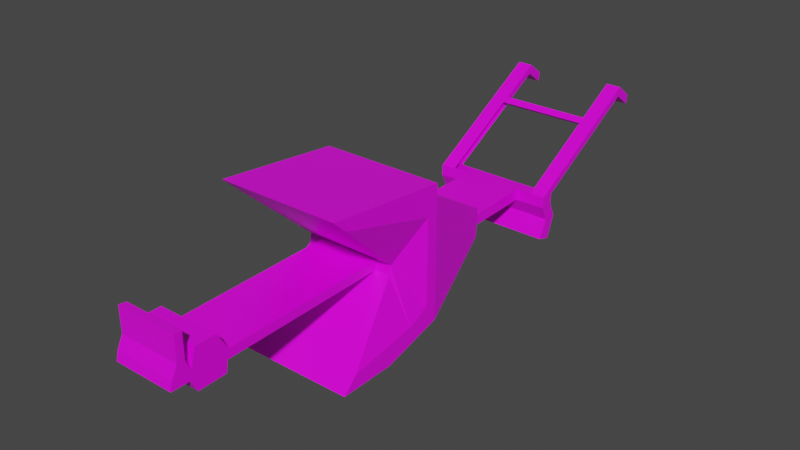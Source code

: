 # Source: oldplow.blend  (saved by Blender 2.92.15; exported with 4.5.12 LTS)
import bpy
from mathutils import Matrix  # noqa: F401  (used for matrix-valued properties, if any)

bpy.ops.wm.read_factory_settings(use_empty=True)
scene = bpy.context.scene
scene.name = 'Scene'

# ---- collections
col_collection = bpy.data.collections.new('Collection'); scene.collection.children.link(col_collection)

# ---- images (referenced by path relative to the original .blend; pixels are not part of the script)
import os
ASSET_DIR = os.environ.get("B2B_ASSET_DIR", "")  # directory of the original .blend (textures are referenced by path, not embedded)
HERE = os.path.dirname(os.path.abspath(__file__))  # packed textures are extracted next to this script under _unpacked/

def load_image(name, relpath, width, height, colorspace="sRGB"):
    """Load a texture the original file referenced (path relative to the .blend, or extracted next to this script)."""
    p = next((c for c in (os.path.join(HERE, relpath), os.path.join(ASSET_DIR, relpath)) if relpath and os.path.exists(c)), "")
    if p:
        img = bpy.data.images.load(p, check_existing=True)
        img.name = name
    else:  # same state as the original file: an image datablock whose file is absent (Cycles renders it pink)
        img = bpy.data.images.new(name, width, height)
        img.source = "FILE"
        img.filepath = "//" + (relpath or name)
    img.colorspace_settings.name = colorspace
    return img
img_alter_pflug_textur_png_001 = load_image('Alter Pflug Textur.png.001', 'Alter Pflug Textur.png', 1024, 1024, 'sRGB')

# ---- materials (node trees are filled in below, after node groups)
mat_material = bpy.data.materials.new('Material')
mat_material.alpha_threshold = 0.0
mat_material.use_transparent_shadow = False
mat_material.line_color = (0.0, 0.0, 0.0, 1.0)

# ---- material node trees
mat_material.use_nodes = True; mat_material.node_tree.nodes.clear()
_N = mat_material.node_tree.nodes; _L = mat_material.node_tree.links
n0 = _N.new('ShaderNodeOutputMaterial'); n0.name = 'Material Output'; n0.location = (300, 300)
n1 = _N.new('ShaderNodeBsdfPrincipled'); n1.name = 'Principled BSDF'; n1.location = (10, 300)
n1.distribution = 'GGX'
n1.subsurface_method = 'BURLEY'
n1.inputs[2].default_value = 0.4
n1.inputs[3].default_value = 1.45
n1.inputs[27].default_value = (0.0, 0.0, 0.0, 1.0)
n1.inputs[28].default_value = 1.0
n2 = _N.new('ShaderNodeTexImage'); n2.name = 'Image Texture'; n2.location = (-331, 228)
n2.image = img_alter_pflug_textur_png_001
_L.new(n1.outputs[0], n0.inputs[0])
_L.new(n2.outputs[0], n1.inputs[0])
n0.is_active_output = True

# ---- world
world_world = bpy.data.worlds.new('World'); scene.world = world_world
world_world.use_nodes = True; world_world.node_tree.nodes.clear()
_N = world_world.node_tree.nodes; _L = world_world.node_tree.links
n0 = _N.new('ShaderNodeOutputWorld'); n0.name = 'World Output'; n0.location = (300, 300)
n1 = _N.new('ShaderNodeBackground'); n1.name = 'Background'; n1.location = (10, 300)
n1.inputs[0].default_value = (0.05088, 0.05088, 0.05088, 1.0)
_L.new(n1.outputs[0], n0.inputs[0])
n0.is_active_output = True
world_world.color = (0.05088, 0.05088, 0.05088)
world_world.use_sun_shadow = False
world_world.sun_shadow_jitter_overblur = 0.0

# ---- meshes
me_cube = bpy.data.meshes.new('Cube')
me_cube.from_pydata([(-0.4187, -0.822, 0.7055), (-0.4187, -0.7741, -0.4003), (-0.4187, 0.04045, 0.6231), (-0.4187, -0.3866, -0.3947), (-0.3145, -0.2483, 0.1773), (-0.4187, 0.03871, 0.5408), (-0.4187, 0.03431, -0.2789), (-0.3001, 0.6061, 0.2108), (-0.3001, 0.598, 0.01782), (-0.4187, 0.0363, 0.09277), (-0.3001, 0.6011, 0.09238), (-0.4187, 1.177, 0.03265), (-0.4187, 1.18, 0.1072), (-0.4187, 1.269, 0.03265), (-0.4187, 1.272, 0.1072), (-0.4187, 1.225, -0.06748), (-0.4187, 1.317, -0.06748), (-0.4187, 1.169, -0.1936), (-0.4187, 1.258, -0.2195), (-0.4187, 2.083, 0.6234), (-0.4187, 2.069, 0.5611), (-0.4187, 2.203, 0.5344), (-0.4187, 2.189, 0.4721), (-0.3145, -0.2637, 0.1162), (-0.4187, -0.1761, -0.3368), (-0.4187, 1.791, 0.4026), (-0.4187, 1.75, 0.4331), (-0.4187, 1.832, 0.4264), (-0.4187, 1.795, 0.4589), (-0.4187, 1.767, 0.42), (-0.4187, 1.817, 0.44), (-0.4187, 1.266, -0.06748), (-0.4187, 1.212, -0.2061), (-0.4187, 2.075, 0.5891), (-0.4187, 1.223, 0.03265), (-0.4187, 2.196, 0.5018), (-0.4187, 1.223, 0.1072), (-0.4187, -0.04553, -0.15), (-0.4187, -0.1978, -0.2245), (-0.4187, -0.6761, -0.3012), (-0.4187, 0.03518, -0.1176), (-0.3001, 0.5999, 0.06378), (-0.4187, 1.178, 0.06418), (-0.4187, -0.7266, 0.6177), (-0.4187, -0.04264, 0.4378), (-0.3001, 0.6031, 0.139), (-0.4187, 0.03795, 0.4004), (-0.3145, -0.2563, 0.1455), (3.166e-08, -0.822, 0.7055), (3.166e-08, -0.7741, -0.4003), (-2.794e-08, 0.04045, 0.6231), (3.166e-08, -0.3866, -0.3947), (-2.794e-08, -0.2483, 0.1773), (-2.794e-08, 0.03871, 0.5408), (-2.794e-08, 0.03431, -0.2789), (-2.794e-08, 0.6061, 0.2108), (-2.794e-08, 0.598, 0.01782), (-2.794e-08, 0.6011, 0.09238), (-1.471e-07, 1.177, 0.03265), (-1.471e-07, 1.18, 0.1072), (-1.471e-07, 1.269, 0.03265), (-1.471e-07, 1.272, 0.1072), (-1.471e-07, 1.225, -0.06748), (-1.471e-07, 1.317, -0.06748), (-1.471e-07, 1.169, -0.1936), (-1.471e-07, 1.258, -0.2195), (-2.794e-08, -0.2637, 0.1162), (-2.794e-08, -0.1761, -0.3368), (9.127e-08, -1.395, 0.1517), (9.127e-08, -1.411, 0.09056), (9.127e-08, -1.645, 0.1517), (9.127e-08, -1.661, 0.09056), (1.509e-07, -1.767, 0.1517), (1.509e-07, -1.782, 0.09056), (9.127e-08, -1.677, 0.2222), (1.509e-07, -1.729, 0.2286), (9.127e-08, -1.472, 0.2735), (9.127e-08, -1.613, 0.2735), (9.127e-08, -1.424, 0.01366), (9.127e-08, -1.616, 0.007254), (9.127e-08, -1.677, 0.3952), (1.509e-07, -1.729, 0.4016), (-1.471e-07, 1.791, 0.4026), (-1.471e-07, 1.75, 0.4331), (-1.471e-07, 1.832, 0.4264), (-1.471e-07, 1.795, 0.4589), (-1.471e-07, 1.212, -0.2061), (3.166e-08, -0.6761, -0.3012), (3.166e-08, -0.7266, 0.6177), (-2.794e-08, 0.6031, 0.139), (1.509e-07, -1.774, 0.1231), (9.127e-08, -1.527, 0.2735), (9.127e-08, -1.527, 0.01022), (9.127e-08, -1.697, 0.3977), (9.127e-08, -1.714, 0.09056), (-0.2109, 1.177, 0.03265), (-0.2109, 0.598, 0.01782), (-0.2109, -1.774, 0.1231), (-0.2109, -1.767, 0.1517), (-0.2109, 1.272, 0.1072), (-0.2109, 1.269, 0.03265), (-0.2109, -1.729, 0.2286), (-0.2109, -1.677, 0.2222), (-0.2109, -1.645, 0.1517), (-0.2109, -1.527, 0.2735), (-0.2109, -1.472, 0.2735), (-0.2109, 1.317, -0.06748), (-0.2109, -1.613, 0.2735), (-0.2109, 1.225, -0.06748), (-0.2109, -1.395, 0.1517), (-0.2109, 1.212, -0.2061), (-0.2109, 1.169, -0.1936), (-0.2109, -1.527, 0.01022), (-0.2109, -1.616, 0.007254), (-0.2109, 1.258, -0.2195), (-0.2109, -1.411, 0.09056), (-0.2109, -1.424, 0.01366), (-0.2109, -0.7741, -0.4003), (-0.2109, -0.6761, -0.3012), (-0.2109, -1.661, 0.09056), (-0.2109, -0.1761, -0.3368), (-0.2109, -0.3866, -0.3947), (-0.2109, -0.2637, 0.1162), (-0.2109, -1.697, 0.3977), (-0.2109, -1.677, 0.3952), (-0.2109, 1.795, 0.4589), (-0.2109, -0.822, 0.7055), (-0.2109, 0.04045, 0.6231), (-0.2109, -1.729, 0.4016), (-0.2109, 1.791, 0.4026), (-0.2109, -0.2483, 0.1773), (-0.2109, -0.7266, 0.6177), (-0.2109, 1.832, 0.4264), (-0.2109, 0.03871, 0.5408), (-0.2109, 1.18, 0.1072), (-0.2109, 1.75, 0.4331), (-0.2109, 0.03431, -0.2789), (-0.2109, 0.6061, 0.2108), (-0.2109, -1.714, 0.09056), (-0.2109, 0.6031, 0.139), (-0.2109, 0.6011, 0.09238), (-0.2109, -1.782, 0.09056), (-0.2604, 0.598, 0.01782), (-0.3148, 1.269, 0.03265), (-0.3148, 1.317, -0.06748), (-0.3148, 1.169, -0.1936), (-0.3148, 1.258, -0.2195), (-0.3148, -0.6761, -0.3012), (-0.3148, -0.3866, -0.3947), (-0.263, -0.2637, 0.1162), (-0.3148, 2.083, 0.6234), (-0.3148, 0.04045, 0.6231), (-0.3148, 2.189, 0.4721), (-0.3148, -0.7266, 0.6177), (-0.3148, 2.203, 0.5344), (-0.3148, 0.03871, 0.5408), (-0.3148, 1.75, 0.4331), (-0.3148, 2.069, 0.5611), (-0.2604, 0.6061, 0.2108), (-0.2604, 0.6031, 0.139), (-0.2604, 0.6011, 0.09238), (-0.3148, 1.177, 0.03265), (-0.3148, 1.272, 0.1072), (-0.3148, 1.225, -0.06748), (-0.3148, 1.212, -0.2061), (-0.3148, -0.7741, -0.4003), (-0.3148, -0.1761, -0.3368), (-0.3148, 1.795, 0.4589), (-0.3148, -0.822, 0.7055), (-0.3148, 1.791, 0.4026), (-0.3148, 2.196, 0.5018), (-0.263, -0.2483, 0.1773), (-0.3148, 1.832, 0.4264), (-0.3148, 1.18, 0.1072), (-0.3148, 0.03431, -0.2789), (-0.107, 1.177, 0.03265), (-0.107, -1.774, 0.1231), (-0.107, 1.272, 0.1072), (-0.107, -1.677, 0.2222), (-0.107, -1.527, 0.2735), (-0.107, 1.225, -0.06748), (-0.107, 1.212, -0.2061), (-0.107, -1.527, 0.01022), (-0.107, -1.411, 0.09056), (-0.107, -0.7741, -0.4003), (-0.107, -0.1761, -0.3368), (-0.107, -1.697, 0.3977), (-0.107, 1.795, 0.4589), (-0.107, -0.822, 0.7055), (-0.107, 1.791, 0.4026), (-0.107, -0.2483, 0.1773), (-0.107, 1.832, 0.4264), (-0.107, 1.18, 0.1072), (-0.107, 0.03431, -0.2789), (-0.107, -1.782, 0.09056), (-0.107, 0.598, 0.01782), (-0.107, -1.767, 0.1517), (-0.107, 1.269, 0.03265), (-0.107, -1.729, 0.2286), (-0.107, -1.645, 0.1517), (-0.107, -1.472, 0.2735), (-0.107, 1.317, -0.06748), (-0.107, -1.613, 0.2735), (-0.107, -1.395, 0.1517), (-0.107, 1.169, -0.1936), (-0.107, -1.616, 0.007254), (-0.107, 1.258, -0.2195), (-0.107, -1.424, 0.01366), (-0.107, -0.6761, -0.3012), (-0.107, -1.661, 0.09056), (-0.107, -0.3866, -0.3947), (-0.107, -0.2637, 0.1162), (-0.107, -1.677, 0.3952), (-0.107, 0.04045, 0.6231), (-0.107, -1.729, 0.4016), (-0.107, -0.7266, 0.6177), (-0.107, 0.03871, 0.5408), (-0.107, 1.75, 0.4331), (-0.107, 0.6061, 0.2108), (-0.107, -1.714, 0.09056), (-0.107, 0.6031, 0.139), (-0.107, 0.6011, 0.09238)], [], [(1, 39, 38, 24, 3), (6, 40, 41, 8), (6, 37, 40), (5, 44, 43, 0, 2), (10, 9, 46, 45), (11, 42, 12, 36, 34), (11, 34, 31, 15), (15, 31, 32, 17), (14, 36, 29, 25), (20, 33, 35, 22), (24, 38, 37, 6), (25, 29, 30, 27), (27, 30, 33, 20), (195, 175, 58, 56), (30, 29, 26, 28), (29, 36, 12, 26), (34, 36, 14, 13), (33, 30, 28, 19), (35, 33, 19, 21), (31, 34, 13, 16), (32, 31, 16, 18), (37, 38, 23, 47, 4), (40, 37, 4, 44, 46, 9), (38, 39, 23), (173, 12, 11, 161), (41, 40, 9, 10), (46, 44, 5), (43, 44, 4), (45, 46, 5, 7), (196, 176, 90, 72), (197, 177, 61, 60), (198, 196, 72, 75), (199, 178, 74, 70), (200, 179, 91, 76), (201, 197, 60, 63), (202, 199, 70, 77), (175, 180, 62, 58), (203, 200, 76, 68), (204, 181, 86, 64), (179, 202, 77, 91), (205, 182, 92, 79), (206, 201, 63, 65), (207, 183, 69, 78), (180, 204, 64, 62), (208, 184, 49, 87), (182, 207, 78, 92), (209, 205, 79, 71), (210, 185, 67, 51), (211, 208, 87, 66), (212, 186, 93, 80), (213, 188, 48, 50), (214, 198, 75, 81), (184, 210, 51, 49), (178, 212, 80, 74), (215, 190, 52, 88), (189, 191, 84, 82), (216, 213, 50, 53), (185, 193, 54, 67), (187, 217, 83, 85), (186, 214, 81, 93), (218, 216, 53, 55), (188, 215, 88, 48), (183, 211, 66, 69), (193, 195, 56, 54), (219, 209, 71, 94), (190, 203, 68, 52), (220, 218, 55, 89), (221, 220, 89, 57), (181, 206, 65, 86), (176, 194, 73, 90), (192, 221, 57, 59), (194, 219, 94, 73), (140, 96, 142, 160), (164, 146, 114, 110), (160, 159, 139, 140), (159, 158, 137, 139), (174, 142, 96, 136), (149, 122, 130, 171), (168, 153, 131, 126), (158, 155, 133, 137), (167, 156, 135, 125), (166, 174, 136, 120), (155, 151, 127, 133), (169, 172, 132, 129), (153, 171, 130, 131), (102, 103, 98, 101), (165, 148, 121, 117), (83, 217, 189, 82), (151, 168, 126, 127), (149, 147, 118, 122), (148, 166, 120, 121), (147, 165, 117, 118), (163, 145, 111, 108), (146, 144, 106, 114), (145, 164, 110, 111), (161, 163, 108, 95), (144, 143, 100, 106), (128, 123, 124, 102, 101), (143, 162, 99, 100), (8, 10, 160, 142), (161, 95, 134, 173), (13, 14, 162, 143), (16, 13, 143, 144), (11, 15, 163, 161), (17, 32, 164, 145), (18, 16, 144, 146), (15, 17, 145, 163), (39, 1, 165, 147), (3, 24, 166, 148), (23, 39, 147, 149), (19, 28, 167, 150), (2, 0, 168, 151), (14, 25, 169, 162), (1, 3, 148, 165), (113, 119, 115, 116), (22, 35, 170, 152), (43, 4, 171, 153), (25, 27, 172, 169), (21, 19, 150, 154), (5, 2, 151, 155), (26, 12, 173, 156), (20, 22, 152, 157), (27, 20, 157, 172), (24, 6, 174, 166), (28, 26, 156, 167), (105, 109, 103, 107), (7, 5, 155, 158), (0, 43, 153, 168), (6, 8, 142, 174), (119, 103, 109, 115), (4, 23, 149, 171), (45, 7, 158, 159), (10, 45, 159, 160), (32, 18, 146, 164), (98, 103, 119, 141), (134, 95, 96, 140), (35, 21, 154, 170), (109, 130, 122, 115), (141, 138, 219, 194), (134, 140, 221, 192), (97, 141, 194, 176), (110, 114, 206, 181), (140, 139, 220, 221), (139, 137, 218, 220), (130, 109, 203, 190), (138, 119, 209, 219), (136, 96, 195, 193), (115, 122, 211, 183), (126, 131, 215, 188), (137, 133, 216, 218), (123, 128, 214, 186), (125, 135, 217, 187), (120, 136, 193, 185), (61, 177, 99, 162, 173, 134, 192, 59), (133, 127, 213, 216), (129, 132, 191, 189), (131, 130, 190, 215), (102, 124, 212, 178), (117, 121, 210, 184), (85, 84, 191, 132, 172, 167, 125, 187), (128, 101, 198, 214), (127, 126, 188, 213), (124, 123, 186, 212), (122, 118, 208, 211), (121, 120, 185, 210), (119, 113, 205, 209), (112, 116, 207, 182), (118, 117, 184, 208), (108, 111, 204, 180), (116, 115, 183, 207), (114, 106, 201, 206), (113, 112, 182, 205), (104, 107, 202, 179), (111, 110, 181, 204), (109, 105, 200, 203), (95, 108, 180, 175), (107, 103, 199, 202), (106, 100, 197, 201), (105, 104, 179, 200), (103, 102, 178, 199), (101, 98, 196, 198), (100, 99, 177, 197), (98, 97, 176, 196), (96, 95, 175, 195), (189, 217, 135, 129), (169, 129, 135, 156), (150, 157, 152, 154), (167, 172, 157, 150)])
_uv = me_cube.uv_layers.new(name='UVMap')
_uv.uv.foreach_set('vector', [0.6936, 0.5871, 0.6711, 0.5628, 0.6578, 0.4484, 0.6846, 0.4444, 0.6962, 0.495, 0.6437, 0.5808, 0.585, 0.578, 0.5276, 0.3692, 0.5443, 0.3706, 0.6731, 0.3939, 0.6416, 0.4115, 0.6348, 0.392, 0.4785, 0.3844, 0.5021, 0.4048, 0.4524, 0.5653, 0.4306, 0.5871, 0.459, 0.3832, 0.5172, 0.3683, 0.5084, 0.5743, 0.3964, 0.5688, 0.5003, 0.3668, 0.8703, 0.4094, 0.8613, 0.4022, 0.8491, 0.3923, 0.8585, 0.3797, 0.8803, 0.3959, 0.8703, 0.4094, 0.8803, 0.3959, 0.9189, 0.4051, 0.91, 0.4171, 0.91, 0.4171, 0.9189, 0.4051, 0.9478, 0.451, 0.9348, 0.4608, 0.549, 0.3065, 0.5461, 0.3104, 0.5533, 0.2498, 0.556, 0.249, 0.2063, 0.1203, 0.1995, 0.1124, 0.2513, 0.09608, 0.2585, 0.1045, 0.6846, 0.4444, 0.6578, 0.4484, 0.6416, 0.4115, 0.6731, 0.3939, 0.556, 0.249, 0.5533, 0.2498, 0.5546, 0.2448, 0.5566, 0.2444, 0.5566, 0.2444, 0.5546, 0.2448, 0.558, 0.216, 0.5598, 0.2181, 0.5211, 0.2099, 0.5211, 0.0, 0.5601, 0.0, 0.5601, 0.2099, 0.5546, 0.2448, 0.5533, 0.2498, 0.5513, 0.2504, 0.5519, 0.2454, 0.5533, 0.2498, 0.5461, 0.3104, 0.5436, 0.3138, 0.5513, 0.2504, 0.8803, 0.3959, 0.8585, 0.3797, 0.8693, 0.3652, 0.8904, 0.3823, 0.558, 0.216, 0.5546, 0.2448, 0.5519, 0.2454, 0.5557, 0.2134, 0.2513, 0.09608, 0.1995, 0.1124, 0.1912, 0.1026, 0.2433, 0.08681, 0.9189, 0.4051, 0.8803, 0.3959, 0.8904, 0.3823, 0.9302, 0.39, 0.9478, 0.451, 0.9189, 0.4051, 0.9302, 0.39, 0.9618, 0.4404, 0.6416, 0.4115, 0.6578, 0.4484, 0.5761, 0.4604, 0.5692, 0.4584, 0.5617, 0.4561, 0.6348, 0.392, 0.6416, 0.4115, 0.5617, 0.4561, 0.5021, 0.4048, 0.5118, 0.3861, 0.5849, 0.3896, 0.6578, 0.4484, 0.6711, 0.5628, 0.5761, 0.4604, 0.5223, 0.2889, 0.5223, 0.316, 0.5028, 0.316, 0.5028, 0.2889, 0.5276, 0.3692, 0.585, 0.578, 0.5084, 0.5743, 0.5172, 0.3683, 0.5118, 0.3861, 0.5021, 0.4048, 0.4785, 0.3844, 0.4524, 0.5653, 0.5021, 0.4048, 0.5617, 0.4561, 0.5003, 0.3668, 0.3964, 0.5688, 0.3453, 0.5663, 0.4742, 0.3646, 0.4172, 0.2392, 0.4172, 0.2286, 0.4562, 0.2286, 0.4562, 0.2392, 0.8076, 0.2368, 0.7843, 0.2368, 0.7843, 0.2033, 0.8076, 0.2033, 0.4172, 0.2683, 0.4172, 0.2392, 0.4562, 0.2392, 0.4562, 0.2683, 0.2396, 0.2435, 0.2396, 0.2694, 0.2006, 0.2694, 0.2006, 0.2435, 0.4639, 0.2893, 0.4839, 0.2893, 0.4839, 0.3283, 0.4639, 0.3283, 0.8393, 0.2368, 0.8076, 0.2368, 0.8076, 0.2033, 0.8393, 0.2033, 0.5544, 0.2681, 0.5996, 0.2681, 0.5996, 0.3071, 0.5544, 0.3071, 0.5028, 0.2346, 0.4778, 0.2346, 0.4778, 0.2066, 0.5028, 0.2066, 0.3944, 0.3103, 0.3495, 0.3103, 0.3495, 0.2713, 0.3944, 0.2713, 0.6853, 0.2493, 0.6704, 0.2493, 0.6704, 0.2103, 0.6853, 0.2103, 0.4839, 0.2893, 0.5152, 0.2893, 0.5152, 0.3283, 0.4839, 0.3283, 0.4893, 0.2706, 0.457, 0.2706, 0.457, 0.2316, 0.4893, 0.2316, 0.8866, 0.2368, 0.8393, 0.2368, 0.8393, 0.2033, 0.8866, 0.2033, 0.985, 0.4998, 0.957, 0.4998, 0.957, 0.4608, 0.985, 0.4608, 0.4778, 0.2346, 0.4438, 0.2346, 0.4438, 0.2066, 0.4778, 0.2066, 0.2751, 0.4659, 0.2751, 0.4385, 0.3025, 0.4385, 0.3025, 0.4659, 0.457, 0.2706, 0.4195, 0.2706, 0.4195, 0.2316, 0.457, 0.2316, 0.2415, 0.2516, 0.2704, 0.2516, 0.2704, 0.2906, 0.2415, 0.2906, 0.2941, 0.5675, 0.2941, 0.5293, 0.313, 0.5293, 0.313, 0.5675, 0.2671, 0.5416, 0.2671, 0.4262, 0.2945, 0.4262, 0.2945, 0.5416, 0.4007, 0.5515, 0.3936, 0.5515, 0.3936, 0.5125, 0.4007, 0.5125, 0.728, 0.4974, 0.728, 0.5789, 0.7493, 0.5789, 0.7493, 0.4974, 0.4172, 0.3311, 0.4172, 0.2683, 0.4562, 0.2683, 0.4562, 0.3311, 0.4771, 0.5812, 0.4771, 0.4408, 0.5162, 0.4408, 0.5162, 0.5812, 0.5912, 0.2124, 0.5912, 0.2754, 0.5522, 0.2754, 0.5522, 0.2124, 0.657, 0.5483, 0.6809, 0.42, 0.72, 0.42, 0.696, 0.5483, 0.7355, 0.575, 0.7355, 0.5912, 0.6965, 0.5912, 0.6965, 0.575, 0.6134, 0.4634, 0.5835, 0.4634, 0.5835, 0.4244, 0.6134, 0.4244, 0.2941, 0.5293, 0.2941, 0.4911, 0.313, 0.4911, 0.313, 0.5293, 0.8101, 0.2252, 0.8101, 0.2087, 0.8491, 0.2087, 0.8491, 0.2252, 0.3936, 0.5515, 0.3821, 0.5515, 0.3821, 0.5125, 0.3936, 0.5125, 0.5344, 0.5784, 0.5344, 0.3725, 0.5734, 0.3725, 0.5734, 0.5784, 0.6809, 0.4548, 0.6809, 0.4243, 0.72, 0.4243, 0.72, 0.4548, 0.4798, 0.02131, 0.8355, 0.05315, 0.8146, 0.05315, 0.4589, 0.02131, 0.446, 0.5432, 0.446, 0.4379, 0.4649, 0.4379, 0.4649, 0.5432, 0.5875, 0.268, 0.5684, 0.268, 0.5684, 0.2289, 0.5875, 0.2289, 0.8034, 0.1627, 0.3878, 0.1378, 0.3958, 0.1552, 0.8034, 0.1403, 0.5556, 0.5087, 0.5295, 0.5087, 0.5295, 0.4697, 0.5556, 0.4697, 0.5726, 0.5087, 0.5556, 0.5087, 0.5556, 0.4697, 0.5726, 0.4697, 0.6704, 0.2493, 0.6543, 0.2493, 0.6543, 0.2103, 0.6704, 0.2103, 0.4172, 0.2286, 0.4172, 0.2165, 0.4562, 0.2165, 0.4562, 0.2286, 0.4202, 0.163, 0.4202, 0.02278, 0.4462, 0.02278, 0.4462, 0.163, 0.6124, 0.268, 0.5875, 0.268, 0.5875, 0.2289, 0.6124, 0.2289, 0.5726, 0.5466, 0.5997, 0.5466, 0.5997, 0.5646, 0.5726, 0.5646, 0.6704, 0.325, 0.6543, 0.325, 0.6543, 0.2872, 0.6704, 0.2872, 0.5726, 0.5646, 0.5556, 0.5646, 0.5556, 0.5466, 0.5726, 0.5466, 0.5556, 0.5646, 0.5295, 0.5646, 0.5295, 0.5466, 0.5556, 0.5466, 0.3533, 0.5432, 0.3629, 0.4379, 0.3716, 0.4379, 0.3716, 0.5432, 0.8846, 0.5519, 0.9036, 0.5519, 0.9036, 0.5746, 0.8846, 0.5746, 0.6052, 0.4548, 0.6052, 0.4243, 0.6431, 0.4243, 0.6431, 0.4548, 0.6463, 0.5834, 0.6265, 0.3775, 0.6644, 0.3775, 0.6644, 0.5834, 0.7344, 0.2252, 0.7344, 0.2087, 0.7723, 0.2087, 0.7723, 0.2252, 0.2574, 0.5293, 0.2574, 0.4911, 0.2757, 0.4911, 0.2757, 0.5293, 0.6134, 0.5391, 0.5835, 0.5391, 0.5835, 0.5013, 0.6134, 0.5013, 0.8113, 0.575, 0.8113, 0.5912, 0.7734, 0.5912, 0.7734, 0.575, 0.5812, 0.5483, 0.6441, 0.4225, 0.6631, 0.4225, 0.6191, 0.5483, 0.3305, 0.2216, 0.3069, 0.237, 0.3002, 0.1932, 0.33, 0.2028, 0.4014, 0.5812, 0.4014, 0.4408, 0.4393, 0.4408, 0.4393, 0.5812, 0.6965, 0.5616, 0.7355, 0.5616, 0.7355, 0.575, 0.6965, 0.575, 0.6867, 0.4974, 0.6867, 0.5789, 0.7073, 0.5789, 0.7073, 0.4974, 0.2271, 0.5416, 0.2139, 0.4262, 0.2405, 0.4262, 0.2405, 0.5416, 0.2574, 0.5675, 0.2574, 0.5293, 0.2757, 0.5293, 0.2757, 0.5675, 0.2218, 0.4659, 0.2218, 0.4385, 0.2485, 0.4385, 0.2485, 0.4659, 0.4778, 0.2889, 0.4438, 0.2889, 0.4438, 0.2617, 0.4778, 0.2617, 0.8866, 0.302, 0.8393, 0.302, 0.8393, 0.2694, 0.8866, 0.2694, 0.6853, 0.325, 0.6704, 0.325, 0.6704, 0.2872, 0.6853, 0.2872, 0.5028, 0.2889, 0.4778, 0.2889, 0.4778, 0.2617, 0.5028, 0.2617, 0.8393, 0.302, 0.8076, 0.302, 0.8076, 0.2694, 0.8393, 0.2694, 0.3923, 0.1933, 0.3926, 0.2049, 0.3928, 0.2121, 0.3305, 0.2216, 0.33, 0.2028, 0.8076, 0.302, 0.7843, 0.302, 0.7843, 0.2694, 0.8076, 0.2694, 0.5997, 0.5791, 0.5726, 0.5791, 0.5726, 0.5646, 0.5997, 0.5646, 0.5028, 0.2889, 0.5028, 0.2617, 0.5223, 0.2617, 0.5223, 0.2889, 0.8076, 0.3345, 0.7843, 0.3345, 0.7843, 0.302, 0.8076, 0.302, 0.8393, 0.3345, 0.8076, 0.3345, 0.8076, 0.302, 0.8393, 0.302, 0.5028, 0.316, 0.4778, 0.316, 0.4778, 0.2889, 0.5028, 0.2889, 0.8451, 0.3009, 0.8302, 0.3009, 0.8302, 0.263, 0.8451, 0.263, 0.8866, 0.3345, 0.8393, 0.3345, 0.8393, 0.302, 0.8866, 0.302, 0.4778, 0.316, 0.4438, 0.316, 0.4438, 0.2889, 0.4778, 0.2889, 0.1952, 0.4659, 0.1952, 0.4385, 0.2218, 0.4385, 0.2218, 0.4659, 0.239, 0.5675, 0.239, 0.5293, 0.2574, 0.5293, 0.2574, 0.5675, 0.2139, 0.5416, 0.1872, 0.4262, 0.2139, 0.4262, 0.2271, 0.5416, 0.6965, 0.3306, 0.6965, 0.2252, 0.7344, 0.2252, 0.7344, 0.3306, 0.666, 0.4974, 0.666, 0.5789, 0.6867, 0.5789, 0.6867, 0.4974, 0.6453, 0.2179, 0.6413, 0.3245, 0.6035, 0.3245, 0.6075, 0.2179, 0.3636, 0.5812, 0.3636, 0.4408, 0.4014, 0.4408, 0.4014, 0.5812, 0.2564, 0.2556, 0.284, 0.2349, 0.2977, 0.3249, 0.2693, 0.3245, 0.4286, 0.1138, 0.4179, 0.1138, 0.4179, 0.07598, 0.4286, 0.07598, 0.5434, 0.5483, 0.6413, 0.4225, 0.66, 0.4225, 0.5812, 0.5483, 0.8491, 0.575, 0.8491, 0.5912, 0.8113, 0.5912, 0.8113, 0.575, 0.3449, 0.1162, 0.3449, 0.07268, 0.3827, 0.07268, 0.3827, 0.1162, 0.6134, 0.577, 0.5835, 0.577, 0.5835, 0.5391, 0.6134, 0.5391, 0.6965, 0.2087, 0.6925, 0.1935, 0.7304, 0.1935, 0.7344, 0.2087, 0.3576, 0.08006, 0.3576, 0.1195, 0.3198, 0.1195, 0.3198, 0.08006, 0.3297, 0.2042, 0.3297, 0.2958, 0.2918, 0.2958, 0.2918, 0.2042, 0.239, 0.5293, 0.239, 0.4911, 0.2574, 0.4911, 0.2574, 0.5293, 0.6965, 0.2252, 0.6965, 0.2087, 0.7344, 0.2087, 0.7344, 0.2252, 0.3602, 0.2927, 0.3206, 0.3271, 0.3069, 0.237, 0.3525, 0.2419, 0.6319, 0.5834, 0.5886, 0.3775, 0.6265, 0.3775, 0.6463, 0.5834, 0.5674, 0.4548, 0.5674, 0.4243, 0.6052, 0.4243, 0.6052, 0.4548, 0.3909, 0.5432, 0.4118, 0.4379, 0.4188, 0.4379, 0.4092, 0.5432, 0.284, 0.2349, 0.3069, 0.237, 0.3206, 0.3271, 0.2977, 0.3249, 0.8659, 0.5746, 0.8659, 0.5519, 0.8846, 0.5519, 0.8846, 0.5746, 0.5556, 0.5791, 0.5295, 0.5791, 0.5295, 0.5646, 0.5556, 0.5646, 0.5726, 0.5791, 0.5556, 0.5791, 0.5556, 0.5646, 0.5726, 0.5646, 0.8302, 0.3009, 0.8141, 0.3009, 0.8141, 0.263, 0.8302, 0.263, 0.3002, 0.1932, 0.3069, 0.237, 0.284, 0.2349, 0.2773, 0.191, 0.4378, 0.1625, 0.4201, 0.1613, 0.4201, 0.02371, 0.4378, 0.0249, 0.4179, 0.1138, 0.4061, 0.1138, 0.4061, 0.07598, 0.4179, 0.07598, 0.1802, 0.07992, 0.5727, 0.1445, 0.5702, 0.1605, 0.1538, 0.09839, 0.6124, 0.3058, 0.5875, 0.3058, 0.5875, 0.268, 0.6124, 0.268, 0.3951, 0.163, 0.3951, 0.02278, 0.4202, 0.02278, 0.4202, 0.163, 0.3793, 0.2286, 0.3793, 0.2165, 0.4172, 0.2165, 0.4172, 0.2286, 0.6704, 0.2872, 0.6543, 0.2872, 0.6543, 0.2493, 0.6704, 0.2493, 0.5726, 0.5466, 0.5556, 0.5466, 0.5556, 0.5087, 0.5726, 0.5087, 0.5556, 0.5466, 0.5295, 0.5466, 0.5295, 0.5087, 0.5556, 0.5087, 0.7719, 0.1403, 0.3763, 0.1403, 0.3878, 0.1378, 0.8034, 0.1627, 0.5875, 0.3058, 0.5684, 0.3058, 0.5684, 0.268, 0.5875, 0.268, 0.4276, 0.5432, 0.4276, 0.4379, 0.446, 0.4379, 0.446, 0.5432, 0.5001, 0.02131, 0.8557, 0.05315, 0.8355, 0.05315, 0.4798, 0.02131, 0.6431, 0.4548, 0.6431, 0.4243, 0.6809, 0.4243, 0.6809, 0.4548, 0.4965, 0.5784, 0.4965, 0.3725, 0.5344, 0.3725, 0.5344, 0.5784, 0.3936, 0.5894, 0.3821, 0.5894, 0.3821, 0.5515, 0.3936, 0.5515, 0.7723, 0.2252, 0.7723, 0.2087, 0.8101, 0.2087, 0.8101, 0.2252, 0.2757, 0.5293, 0.2757, 0.4911, 0.2941, 0.4911, 0.2941, 0.5293, 0.4271, 0.2445, 0.3881, 0.2445, 0.3502, 0.2445, 0.3124, 0.2445, 0.3124, 0.2108, 0.3502, 0.2108, 0.3881, 0.2108, 0.4271, 0.2108, 0.6134, 0.5013, 0.5835, 0.5013, 0.5835, 0.4634, 0.6134, 0.4634, 0.7734, 0.575, 0.7734, 0.5912, 0.7355, 0.5912, 0.7355, 0.575, 0.6191, 0.5483, 0.6431, 0.42, 0.6809, 0.42, 0.657, 0.5483, 0.6291, 0.2124, 0.6291, 0.2754, 0.5912, 0.2754, 0.5912, 0.2124, 0.4393, 0.5812, 0.4393, 0.4408, 0.4771, 0.4408, 0.4771, 0.5812, 0.6933, 0.2153, 0.6933, 0.2288, 0.6543, 0.2288, 0.6164, 0.2288, 0.5785, 0.2288, 0.5785, 0.2153, 0.6164, 0.2153, 0.6543, 0.2153, 0.3793, 0.3311, 0.3793, 0.2683, 0.4172, 0.2683, 0.4172, 0.3311, 0.7073, 0.4974, 0.7073, 0.5789, 0.728, 0.5789, 0.728, 0.4974, 0.4007, 0.5894, 0.3936, 0.5894, 0.3936, 0.5515, 0.4007, 0.5515, 0.2405, 0.5416, 0.2405, 0.4262, 0.2671, 0.4262, 0.2671, 0.5416, 0.2757, 0.5675, 0.2757, 0.5293, 0.2941, 0.5293, 0.2941, 0.5675, 0.2415, 0.2137, 0.2704, 0.2137, 0.2704, 0.2516, 0.2415, 0.2516, 0.457, 0.3085, 0.4195, 0.3085, 0.4195, 0.2706, 0.457, 0.2706, 0.2485, 0.4659, 0.2485, 0.4385, 0.2751, 0.4385, 0.2751, 0.4659, 0.4778, 0.2617, 0.4438, 0.2617, 0.4438, 0.2346, 0.4778, 0.2346, 0.985, 0.5377, 0.957, 0.5377, 0.957, 0.4998, 0.985, 0.4998, 0.8866, 0.2694, 0.8393, 0.2694, 0.8393, 0.2368, 0.8866, 0.2368, 0.4893, 0.3085, 0.457, 0.3085, 0.457, 0.2706, 0.4893, 0.2706, 0.4839, 0.2514, 0.5152, 0.2514, 0.5152, 0.2893, 0.4839, 0.2893, 0.6853, 0.2872, 0.6704, 0.2872, 0.6704, 0.2493, 0.6853, 0.2493, 0.3944, 0.3482, 0.3495, 0.3482, 0.3495, 0.3103, 0.3944, 0.3103, 0.5028, 0.2617, 0.4778, 0.2617, 0.4778, 0.2346, 0.5028, 0.2346, 0.5544, 0.2302, 0.5996, 0.2302, 0.5996, 0.2681, 0.5544, 0.2681, 0.8393, 0.2694, 0.8076, 0.2694, 0.8076, 0.2368, 0.8393, 0.2368, 0.4639, 0.2514, 0.4839, 0.2514, 0.4839, 0.2893, 0.4639, 0.2893, 0.2774, 0.2435, 0.2774, 0.2694, 0.2396, 0.2694, 0.2396, 0.2435, 0.3793, 0.2683, 0.3793, 0.2392, 0.4172, 0.2392, 0.4172, 0.2683, 0.8076, 0.2694, 0.7843, 0.2694, 0.7843, 0.2368, 0.8076, 0.2368, 0.3793, 0.2392, 0.3793, 0.2286, 0.4172, 0.2286, 0.4172, 0.2392, 0.4832, 0.2099, 0.4832, 0.0, 0.5211, 0.0, 0.5211, 0.2099, 0.7355, 0.575, 0.7355, 0.5616, 0.7734, 0.5616, 0.7734, 0.575, 0.8113, 0.575, 0.7734, 0.575, 0.7734, 0.5616, 0.8113, 0.5616, 0.2917, 0.0827, 0.3136, 0.07472, 0.3513, 0.114, 0.3295, 0.122, 0.7934, 0.2115, 0.8069, 0.2236, 0.7691, 0.3153, 0.7472, 0.3233])
me_cube.materials.append(mat_material)
me_cube.use_remesh_preserve_volume = False
me_cube.use_remesh_preserve_attributes = False
me_cube.use_mirror_vertex_groups = False
me_cube.update()

# ---- objects
ob_cube = bpy.data.objects.new('Cube', me_cube)
ob_empty = bpy.data.objects.new('Empty', None)

# ---- transforms, parenting, visibility, modifiers, constraints
ob_cube.location = (0.0, 0.0, 0.0)
ob_cube.lock_rotations_4d = False
ob_cube.empty_display_type = 'ARROWS'
ob_cube.lineart.crease_threshold = 0.0
_m = ob_cube.modifiers.new('Mirror', 'MIRROR')
ob_empty.location = (0.0, 0.0, 0.0)
ob_empty.rotation_euler = (1.571, -0.0, -1.571)
ob_empty.empty_display_type = 'IMAGE'
ob_empty.empty_display_size = 5.0
ob_empty.lineart.crease_threshold = 0.0

# ---- collection membership
col_collection.objects.link(ob_cube)
col_collection.objects.link(ob_empty)

# ---- scene / render settings (as saved in the file)
scene.frame_start = 1; scene.frame_end = 250; scene.frame_set(1)
scene.render.engine = 'BLENDER_EEVEE_NEXT'
scene.cycles.use_denoising = False
scene.cycles.samples = 128
scene.cycles.sampling_pattern = 'TABULATED_SOBOL'
scene.cycles.use_adaptive_sampling = False
scene.cycles.use_light_tree = False
scene.view_settings.view_transform = 'Filmic'
bpy.context.view_layer.update()

# ---- added for rendering (the .blend has no active camera and no usable light): camera, sun
cam_auto = bpy.data.cameras.new('AutoCamera')
cam_auto.lens = 50.0
cam_auto.sensor_width = 36.0
cam_auto.clip_end = 1000.0
ob_auto_camera = bpy.data.objects.new('AutoCamera', cam_auto)
scene.collection.objects.link(ob_auto_camera)
ob_auto_camera.location = (3.90447, -4.47499, 3.27617)
ob_auto_camera.rotation_euler = (1.09748, -7.21219e-08, 0.694738)
scene.camera = ob_auto_camera
light_auto_sun = bpy.data.lights.new('AutoSun', 'SUN')
light_auto_sun.energy = 3.0
light_auto_sun.angle = 0.0523599
ob_auto_sun = bpy.data.objects.new('AutoSun', light_auto_sun)
scene.collection.objects.link(ob_auto_sun)
ob_auto_sun.rotation_euler = (0.872665, 0.174533, 0.523599)
bpy.context.view_layer.update()
